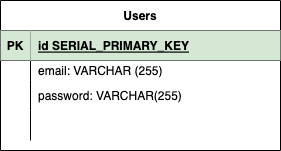

The diagram above was exported from draw.io. Its source (the exported page's mxGraphModel, read from the mxfile embedded in the PNG):
<mxGraphModel dx="842" dy="662" grid="1" gridSize="10" guides="1" tooltips="1" connect="1" arrows="1" fold="1" page="1" pageScale="1" pageWidth="850" pageHeight="1100" math="0" shadow="0">
  <root>
    <mxCell id="0" />
    <mxCell id="1" parent="0" />
    <mxCell id="c8nr8brrlKZCxuFLOkmy-1" value="Users" style="shape=table;startSize=30;container=1;collapsible=1;childLayout=tableLayout;fixedRows=1;rowLines=0;fontStyle=1;align=center;resizeLast=1;" vertex="1" parent="1">
      <mxGeometry x="70" y="110" width="280" height="150" as="geometry" />
    </mxCell>
    <mxCell id="c8nr8brrlKZCxuFLOkmy-2" value="" style="shape=tableRow;horizontal=0;startSize=0;swimlaneHead=0;swimlaneBody=0;fillColor=none;collapsible=0;dropTarget=0;points=[[0,0.5],[1,0.5]];portConstraint=eastwest;top=0;left=0;right=0;bottom=1;" vertex="1" parent="c8nr8brrlKZCxuFLOkmy-1">
      <mxGeometry y="30" width="280" height="30" as="geometry" />
    </mxCell>
    <mxCell id="c8nr8brrlKZCxuFLOkmy-3" value="PK" style="shape=partialRectangle;connectable=0;fillColor=#d5e8d4;top=0;left=0;bottom=0;right=0;fontStyle=1;overflow=hidden;strokeColor=#82b366;" vertex="1" parent="c8nr8brrlKZCxuFLOkmy-2">
      <mxGeometry width="30" height="30" as="geometry">
        <mxRectangle width="30" height="30" as="alternateBounds" />
      </mxGeometry>
    </mxCell>
    <mxCell id="c8nr8brrlKZCxuFLOkmy-4" value="id SERIAL_PRIMARY_KEY" style="shape=partialRectangle;connectable=0;fillColor=#d5e8d4;top=0;left=0;bottom=0;right=0;align=left;spacingLeft=6;fontStyle=5;overflow=hidden;strokeColor=#82b366;" vertex="1" parent="c8nr8brrlKZCxuFLOkmy-2">
      <mxGeometry x="30" width="250" height="30" as="geometry">
        <mxRectangle width="250" height="30" as="alternateBounds" />
      </mxGeometry>
    </mxCell>
    <mxCell id="c8nr8brrlKZCxuFLOkmy-5" value="" style="shape=tableRow;horizontal=0;startSize=0;swimlaneHead=0;swimlaneBody=0;fillColor=none;collapsible=0;dropTarget=0;points=[[0,0.5],[1,0.5]];portConstraint=eastwest;top=0;left=0;right=0;bottom=0;" vertex="1" parent="c8nr8brrlKZCxuFLOkmy-1">
      <mxGeometry y="60" width="280" height="20" as="geometry" />
    </mxCell>
    <mxCell id="c8nr8brrlKZCxuFLOkmy-6" value="" style="shape=partialRectangle;connectable=0;fillColor=none;top=0;left=0;bottom=0;right=0;editable=1;overflow=hidden;" vertex="1" parent="c8nr8brrlKZCxuFLOkmy-5">
      <mxGeometry width="30" height="20" as="geometry">
        <mxRectangle width="30" height="20" as="alternateBounds" />
      </mxGeometry>
    </mxCell>
    <mxCell id="c8nr8brrlKZCxuFLOkmy-7" value="email: VARCHAR (255)" style="shape=partialRectangle;connectable=0;fillColor=none;top=0;left=0;bottom=0;right=0;align=left;spacingLeft=6;overflow=hidden;" vertex="1" parent="c8nr8brrlKZCxuFLOkmy-5">
      <mxGeometry x="30" width="250" height="20" as="geometry">
        <mxRectangle width="250" height="20" as="alternateBounds" />
      </mxGeometry>
    </mxCell>
    <mxCell id="c8nr8brrlKZCxuFLOkmy-8" value="" style="shape=tableRow;horizontal=0;startSize=0;swimlaneHead=0;swimlaneBody=0;fillColor=none;collapsible=0;dropTarget=0;points=[[0,0.5],[1,0.5]];portConstraint=eastwest;top=0;left=0;right=0;bottom=0;" vertex="1" parent="c8nr8brrlKZCxuFLOkmy-1">
      <mxGeometry y="80" width="280" height="30" as="geometry" />
    </mxCell>
    <mxCell id="c8nr8brrlKZCxuFLOkmy-9" value="" style="shape=partialRectangle;connectable=0;fillColor=none;top=0;left=0;bottom=0;right=0;editable=1;overflow=hidden;" vertex="1" parent="c8nr8brrlKZCxuFLOkmy-8">
      <mxGeometry width="30" height="30" as="geometry">
        <mxRectangle width="30" height="30" as="alternateBounds" />
      </mxGeometry>
    </mxCell>
    <mxCell id="c8nr8brrlKZCxuFLOkmy-10" value="password: VARCHAR(255)" style="shape=partialRectangle;connectable=0;fillColor=none;top=0;left=0;bottom=0;right=0;align=left;spacingLeft=6;overflow=hidden;" vertex="1" parent="c8nr8brrlKZCxuFLOkmy-8">
      <mxGeometry x="30" width="250" height="30" as="geometry">
        <mxRectangle width="250" height="30" as="alternateBounds" />
      </mxGeometry>
    </mxCell>
    <mxCell id="c8nr8brrlKZCxuFLOkmy-11" value="" style="shape=tableRow;horizontal=0;startSize=0;swimlaneHead=0;swimlaneBody=0;fillColor=none;collapsible=0;dropTarget=0;points=[[0,0.5],[1,0.5]];portConstraint=eastwest;top=0;left=0;right=0;bottom=0;" vertex="1" parent="c8nr8brrlKZCxuFLOkmy-1">
      <mxGeometry y="110" width="280" height="30" as="geometry" />
    </mxCell>
    <mxCell id="c8nr8brrlKZCxuFLOkmy-12" value="" style="shape=partialRectangle;connectable=0;fillColor=none;top=0;left=0;bottom=0;right=0;editable=1;overflow=hidden;" vertex="1" parent="c8nr8brrlKZCxuFLOkmy-11">
      <mxGeometry width="30" height="30" as="geometry">
        <mxRectangle width="30" height="30" as="alternateBounds" />
      </mxGeometry>
    </mxCell>
    <mxCell id="c8nr8brrlKZCxuFLOkmy-13" value="" style="shape=partialRectangle;connectable=0;fillColor=none;top=0;left=0;bottom=0;right=0;align=left;spacingLeft=6;overflow=hidden;" vertex="1" parent="c8nr8brrlKZCxuFLOkmy-11">
      <mxGeometry x="30" width="250" height="30" as="geometry">
        <mxRectangle width="250" height="30" as="alternateBounds" />
      </mxGeometry>
    </mxCell>
  </root>
</mxGraphModel>